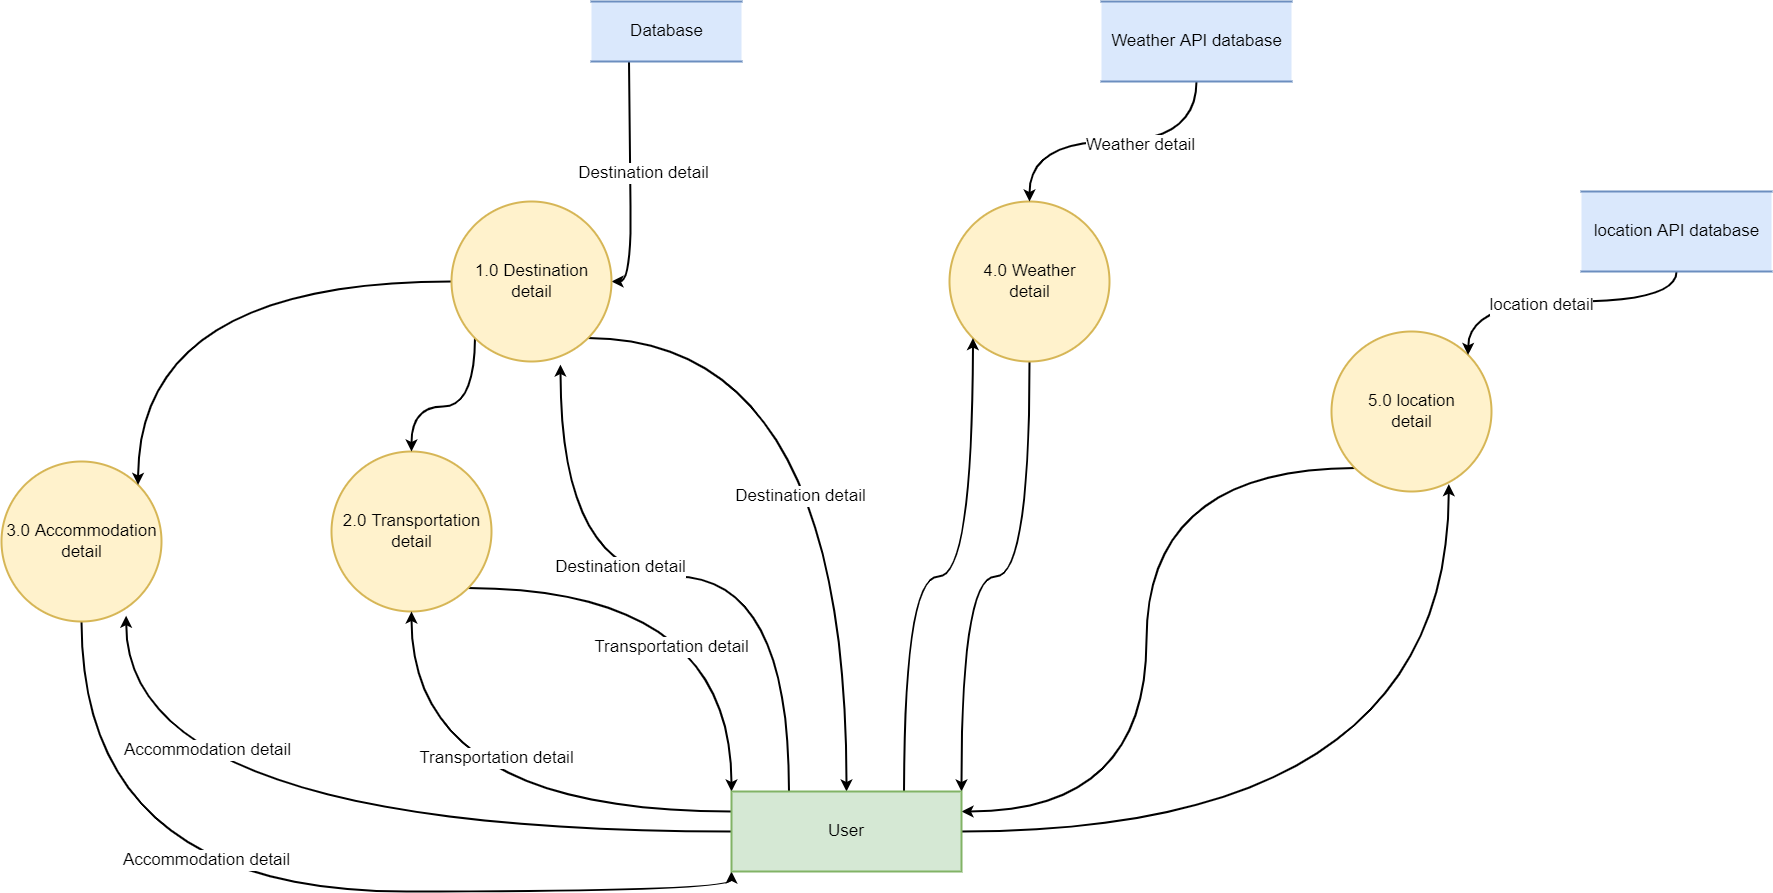

The diagram above was exported from draw.io. Its source (the exported page's mxGraphModel, read from the mxfile embedded in the PNG):
<mxGraphModel dx="9553" dy="5280" grid="1" gridSize="10" guides="1" tooltips="1" connect="1" arrows="1" fold="1" page="1" pageScale="1" pageWidth="827" pageHeight="1169" math="0" shadow="0">
  <root>
    <mxCell id="0" />
    <mxCell id="1" parent="0" />
    <mxCell id="W2Zcf2bPpPJbsbqLBJ3S-38" style="edgeStyle=orthogonalEdgeStyle;curved=1;rounded=0;orthogonalLoop=1;jettySize=auto;html=1;exitX=0.25;exitY=1;exitDx=0;exitDy=0;entryX=1;entryY=0.5;entryDx=0;entryDy=0;fontSize=17;strokeWidth=2;" edge="1" parent="1" source="W2Zcf2bPpPJbsbqLBJ3S-29" target="W2Zcf2bPpPJbsbqLBJ3S-34">
      <mxGeometry relative="1" as="geometry" />
    </mxCell>
    <mxCell id="W2Zcf2bPpPJbsbqLBJ3S-61" value="Destination detail" style="edgeLabel;html=1;align=center;verticalAlign=middle;resizable=0;points=[];fontSize=17;" vertex="1" connectable="0" parent="W2Zcf2bPpPJbsbqLBJ3S-38">
      <mxGeometry x="-0.1292" y="7" relative="1" as="geometry">
        <mxPoint y="-1" as="offset" />
      </mxGeometry>
    </mxCell>
    <mxCell id="W2Zcf2bPpPJbsbqLBJ3S-29" value="Database" style="html=1;dashed=0;whitespace=wrap;shape=partialRectangle;right=0;left=0;fontSize=17;strokeWidth=2;fillColor=#dae8fc;strokeColor=#6c8ebf;" vertex="1" parent="1">
      <mxGeometry x="1550" y="730" width="150" height="60" as="geometry" />
    </mxCell>
    <mxCell id="W2Zcf2bPpPJbsbqLBJ3S-42" style="edgeStyle=orthogonalEdgeStyle;curved=1;rounded=0;orthogonalLoop=1;jettySize=auto;html=1;exitX=0.5;exitY=1;exitDx=0;exitDy=0;entryX=0;entryY=1;entryDx=0;entryDy=0;fontSize=17;strokeWidth=2;" edge="1" parent="1" source="W2Zcf2bPpPJbsbqLBJ3S-30" target="W2Zcf2bPpPJbsbqLBJ3S-35">
      <mxGeometry relative="1" as="geometry" />
    </mxCell>
    <mxCell id="W2Zcf2bPpPJbsbqLBJ3S-59" value="Accommodation detail" style="edgeLabel;html=1;align=center;verticalAlign=middle;resizable=0;points=[];fontSize=17;" vertex="1" connectable="0" parent="W2Zcf2bPpPJbsbqLBJ3S-42">
      <mxGeometry x="-0.1678" y="36" relative="1" as="geometry">
        <mxPoint as="offset" />
      </mxGeometry>
    </mxCell>
    <mxCell id="W2Zcf2bPpPJbsbqLBJ3S-30" value="3.0 Accommodation&lt;br&gt;detail" style="shape=ellipse;html=1;dashed=0;whitespace=wrap;aspect=fixed;perimeter=ellipsePerimeter;strokeWidth=2;fontSize=17;fillColor=#fff2cc;strokeColor=#d6b656;" vertex="1" parent="1">
      <mxGeometry x="960" y="1190" width="160" height="160" as="geometry" />
    </mxCell>
    <mxCell id="W2Zcf2bPpPJbsbqLBJ3S-48" style="edgeStyle=orthogonalEdgeStyle;curved=1;rounded=0;orthogonalLoop=1;jettySize=auto;html=1;exitX=0.5;exitY=1;exitDx=0;exitDy=0;entryX=1;entryY=0;entryDx=0;entryDy=0;fontSize=17;strokeWidth=2;" edge="1" parent="1" source="W2Zcf2bPpPJbsbqLBJ3S-31" target="W2Zcf2bPpPJbsbqLBJ3S-35">
      <mxGeometry relative="1" as="geometry" />
    </mxCell>
    <mxCell id="W2Zcf2bPpPJbsbqLBJ3S-31" value="4.0 Weather&lt;br&gt;detail" style="shape=ellipse;html=1;dashed=0;whitespace=wrap;aspect=fixed;perimeter=ellipsePerimeter;strokeWidth=2;fontSize=17;fillColor=#fff2cc;strokeColor=#d6b656;" vertex="1" parent="1">
      <mxGeometry x="1908" y="930" width="160" height="160" as="geometry" />
    </mxCell>
    <mxCell id="W2Zcf2bPpPJbsbqLBJ3S-51" style="edgeStyle=orthogonalEdgeStyle;curved=1;rounded=0;orthogonalLoop=1;jettySize=auto;html=1;exitX=0;exitY=1;exitDx=0;exitDy=0;entryX=1;entryY=0.25;entryDx=0;entryDy=0;fontSize=17;strokeWidth=2;" edge="1" parent="1" source="W2Zcf2bPpPJbsbqLBJ3S-32" target="W2Zcf2bPpPJbsbqLBJ3S-35">
      <mxGeometry relative="1" as="geometry" />
    </mxCell>
    <mxCell id="W2Zcf2bPpPJbsbqLBJ3S-32" value="5.0 location&lt;br&gt;detail" style="shape=ellipse;html=1;dashed=0;whitespace=wrap;aspect=fixed;perimeter=ellipsePerimeter;strokeWidth=2;fontSize=17;fillColor=#fff2cc;strokeColor=#d6b656;" vertex="1" parent="1">
      <mxGeometry x="2290" y="1060" width="160" height="160" as="geometry" />
    </mxCell>
    <mxCell id="W2Zcf2bPpPJbsbqLBJ3S-44" style="edgeStyle=orthogonalEdgeStyle;curved=1;rounded=0;orthogonalLoop=1;jettySize=auto;html=1;exitX=1;exitY=1;exitDx=0;exitDy=0;entryX=0;entryY=0;entryDx=0;entryDy=0;fontSize=17;strokeWidth=2;" edge="1" parent="1" source="W2Zcf2bPpPJbsbqLBJ3S-33" target="W2Zcf2bPpPJbsbqLBJ3S-35">
      <mxGeometry relative="1" as="geometry" />
    </mxCell>
    <mxCell id="W2Zcf2bPpPJbsbqLBJ3S-58" value="Transportation detail" style="edgeLabel;html=1;align=center;verticalAlign=middle;resizable=0;points=[];fontSize=17;" vertex="1" connectable="0" parent="W2Zcf2bPpPJbsbqLBJ3S-44">
      <mxGeometry x="-0.1473" y="-54" relative="1" as="geometry">
        <mxPoint x="-1" as="offset" />
      </mxGeometry>
    </mxCell>
    <mxCell id="W2Zcf2bPpPJbsbqLBJ3S-33" value="2.0 Transportation&lt;br&gt;detail" style="shape=ellipse;html=1;dashed=0;whitespace=wrap;aspect=fixed;perimeter=ellipsePerimeter;strokeWidth=2;fontSize=17;fillColor=#fff2cc;strokeColor=#d6b656;" vertex="1" parent="1">
      <mxGeometry x="1290" y="1180" width="160" height="160" as="geometry" />
    </mxCell>
    <mxCell id="W2Zcf2bPpPJbsbqLBJ3S-39" style="edgeStyle=orthogonalEdgeStyle;curved=1;rounded=0;orthogonalLoop=1;jettySize=auto;html=1;exitX=1;exitY=1;exitDx=0;exitDy=0;entryX=0.5;entryY=0;entryDx=0;entryDy=0;fontSize=17;strokeWidth=2;" edge="1" parent="1" source="W2Zcf2bPpPJbsbqLBJ3S-34" target="W2Zcf2bPpPJbsbqLBJ3S-35">
      <mxGeometry relative="1" as="geometry" />
    </mxCell>
    <mxCell id="W2Zcf2bPpPJbsbqLBJ3S-56" value="Destination detail" style="edgeLabel;html=1;align=center;verticalAlign=middle;resizable=0;points=[];fontSize=17;" vertex="1" connectable="0" parent="W2Zcf2bPpPJbsbqLBJ3S-39">
      <mxGeometry x="0.1566" y="-51" relative="1" as="geometry">
        <mxPoint y="1" as="offset" />
      </mxGeometry>
    </mxCell>
    <mxCell id="W2Zcf2bPpPJbsbqLBJ3S-40" style="edgeStyle=orthogonalEdgeStyle;curved=1;rounded=0;orthogonalLoop=1;jettySize=auto;html=1;exitX=0;exitY=0.5;exitDx=0;exitDy=0;entryX=1;entryY=0;entryDx=0;entryDy=0;fontSize=17;strokeWidth=2;" edge="1" parent="1" source="W2Zcf2bPpPJbsbqLBJ3S-34" target="W2Zcf2bPpPJbsbqLBJ3S-30">
      <mxGeometry relative="1" as="geometry" />
    </mxCell>
    <mxCell id="W2Zcf2bPpPJbsbqLBJ3S-41" style="edgeStyle=orthogonalEdgeStyle;curved=1;rounded=0;orthogonalLoop=1;jettySize=auto;html=1;exitX=0;exitY=1;exitDx=0;exitDy=0;entryX=0.5;entryY=0;entryDx=0;entryDy=0;fontSize=17;strokeWidth=2;" edge="1" parent="1" source="W2Zcf2bPpPJbsbqLBJ3S-34" target="W2Zcf2bPpPJbsbqLBJ3S-33">
      <mxGeometry relative="1" as="geometry" />
    </mxCell>
    <mxCell id="W2Zcf2bPpPJbsbqLBJ3S-34" value="1.0 Destination&lt;br&gt;detail" style="shape=ellipse;html=1;dashed=0;whitespace=wrap;aspect=fixed;perimeter=ellipsePerimeter;strokeWidth=2;fontSize=17;fillColor=#fff2cc;strokeColor=#d6b656;" vertex="1" parent="1">
      <mxGeometry x="1410" y="930" width="160" height="160" as="geometry" />
    </mxCell>
    <mxCell id="W2Zcf2bPpPJbsbqLBJ3S-36" style="edgeStyle=orthogonalEdgeStyle;rounded=0;orthogonalLoop=1;jettySize=auto;html=1;exitX=0.25;exitY=0;exitDx=0;exitDy=0;entryX=0.681;entryY=1.019;entryDx=0;entryDy=0;entryPerimeter=0;fontSize=17;curved=1;strokeWidth=2;" edge="1" parent="1" source="W2Zcf2bPpPJbsbqLBJ3S-35" target="W2Zcf2bPpPJbsbqLBJ3S-34">
      <mxGeometry relative="1" as="geometry" />
    </mxCell>
    <mxCell id="W2Zcf2bPpPJbsbqLBJ3S-55" value="Destination detail" style="edgeLabel;html=1;align=center;verticalAlign=middle;resizable=0;points=[];fontSize=17;" vertex="1" connectable="0" parent="W2Zcf2bPpPJbsbqLBJ3S-36">
      <mxGeometry x="0.1772" y="-14" relative="1" as="geometry">
        <mxPoint x="1" as="offset" />
      </mxGeometry>
    </mxCell>
    <mxCell id="W2Zcf2bPpPJbsbqLBJ3S-43" style="edgeStyle=orthogonalEdgeStyle;curved=1;rounded=0;orthogonalLoop=1;jettySize=auto;html=1;exitX=0;exitY=0.5;exitDx=0;exitDy=0;entryX=0.779;entryY=0.964;entryDx=0;entryDy=0;entryPerimeter=0;fontSize=17;strokeWidth=2;" edge="1" parent="1" source="W2Zcf2bPpPJbsbqLBJ3S-35" target="W2Zcf2bPpPJbsbqLBJ3S-30">
      <mxGeometry relative="1" as="geometry" />
    </mxCell>
    <mxCell id="W2Zcf2bPpPJbsbqLBJ3S-60" value="Accommodation detail" style="edgeLabel;html=1;align=center;verticalAlign=middle;resizable=0;points=[];fontSize=17;" vertex="1" connectable="0" parent="W2Zcf2bPpPJbsbqLBJ3S-43">
      <mxGeometry x="0.6698" y="-76" relative="1" as="geometry">
        <mxPoint y="-1" as="offset" />
      </mxGeometry>
    </mxCell>
    <mxCell id="W2Zcf2bPpPJbsbqLBJ3S-46" style="edgeStyle=orthogonalEdgeStyle;curved=1;rounded=0;orthogonalLoop=1;jettySize=auto;html=1;exitX=0;exitY=0.25;exitDx=0;exitDy=0;fontSize=17;strokeWidth=2;" edge="1" parent="1" source="W2Zcf2bPpPJbsbqLBJ3S-35" target="W2Zcf2bPpPJbsbqLBJ3S-33">
      <mxGeometry relative="1" as="geometry" />
    </mxCell>
    <mxCell id="W2Zcf2bPpPJbsbqLBJ3S-57" value="Transportation detail" style="edgeLabel;html=1;align=center;verticalAlign=middle;resizable=0;points=[];fontSize=17;" vertex="1" connectable="0" parent="W2Zcf2bPpPJbsbqLBJ3S-46">
      <mxGeometry x="-0.0598" y="-58" relative="1" as="geometry">
        <mxPoint as="offset" />
      </mxGeometry>
    </mxCell>
    <mxCell id="W2Zcf2bPpPJbsbqLBJ3S-47" style="edgeStyle=orthogonalEdgeStyle;curved=1;rounded=0;orthogonalLoop=1;jettySize=auto;html=1;exitX=0.75;exitY=0;exitDx=0;exitDy=0;entryX=0;entryY=1;entryDx=0;entryDy=0;fontSize=17;strokeWidth=2;" edge="1" parent="1" source="W2Zcf2bPpPJbsbqLBJ3S-35" target="W2Zcf2bPpPJbsbqLBJ3S-31">
      <mxGeometry relative="1" as="geometry" />
    </mxCell>
    <mxCell id="W2Zcf2bPpPJbsbqLBJ3S-49" style="edgeStyle=orthogonalEdgeStyle;curved=1;rounded=0;orthogonalLoop=1;jettySize=auto;html=1;exitX=1;exitY=0.5;exitDx=0;exitDy=0;entryX=0.733;entryY=0.954;entryDx=0;entryDy=0;entryPerimeter=0;fontSize=17;strokeWidth=2;" edge="1" parent="1" source="W2Zcf2bPpPJbsbqLBJ3S-35" target="W2Zcf2bPpPJbsbqLBJ3S-32">
      <mxGeometry relative="1" as="geometry" />
    </mxCell>
    <mxCell id="W2Zcf2bPpPJbsbqLBJ3S-35" value="User" style="rounded=0;whiteSpace=wrap;html=1;strokeWidth=2;fontSize=17;fillColor=#d5e8d4;strokeColor=#82b366;" vertex="1" parent="1">
      <mxGeometry x="1690" y="1520" width="230" height="80" as="geometry" />
    </mxCell>
    <mxCell id="W2Zcf2bPpPJbsbqLBJ3S-62" style="edgeStyle=orthogonalEdgeStyle;curved=1;rounded=0;orthogonalLoop=1;jettySize=auto;html=1;exitX=0.5;exitY=1;exitDx=0;exitDy=0;fontSize=17;strokeWidth=2;" edge="1" parent="1" source="W2Zcf2bPpPJbsbqLBJ3S-52" target="W2Zcf2bPpPJbsbqLBJ3S-31">
      <mxGeometry relative="1" as="geometry" />
    </mxCell>
    <mxCell id="W2Zcf2bPpPJbsbqLBJ3S-64" value="Weather detail" style="edgeLabel;html=1;align=center;verticalAlign=middle;resizable=0;points=[];fontSize=17;" vertex="1" connectable="0" parent="W2Zcf2bPpPJbsbqLBJ3S-62">
      <mxGeometry x="-0.1594" y="-1" relative="1" as="geometry">
        <mxPoint x="-1" as="offset" />
      </mxGeometry>
    </mxCell>
    <mxCell id="W2Zcf2bPpPJbsbqLBJ3S-52" value="Weather API database" style="html=1;dashed=0;whitespace=wrap;shape=partialRectangle;right=0;left=0;fontSize=17;strokeWidth=2;fillColor=#dae8fc;strokeColor=#6c8ebf;" vertex="1" parent="1">
      <mxGeometry x="2060" y="730" width="190" height="80" as="geometry" />
    </mxCell>
    <mxCell id="W2Zcf2bPpPJbsbqLBJ3S-63" style="edgeStyle=orthogonalEdgeStyle;curved=1;rounded=0;orthogonalLoop=1;jettySize=auto;html=1;exitX=0.5;exitY=1;exitDx=0;exitDy=0;entryX=1;entryY=0;entryDx=0;entryDy=0;fontSize=17;strokeWidth=2;" edge="1" parent="1" source="W2Zcf2bPpPJbsbqLBJ3S-54" target="W2Zcf2bPpPJbsbqLBJ3S-32">
      <mxGeometry relative="1" as="geometry" />
    </mxCell>
    <mxCell id="W2Zcf2bPpPJbsbqLBJ3S-65" value="location detail" style="edgeLabel;html=1;align=center;verticalAlign=middle;resizable=0;points=[];fontSize=17;" vertex="1" connectable="0" parent="W2Zcf2bPpPJbsbqLBJ3S-63">
      <mxGeometry x="0.1694" y="-1" relative="1" as="geometry">
        <mxPoint as="offset" />
      </mxGeometry>
    </mxCell>
    <mxCell id="W2Zcf2bPpPJbsbqLBJ3S-54" value="location API database" style="html=1;dashed=0;whitespace=wrap;shape=partialRectangle;right=0;left=0;fontSize=17;strokeWidth=2;fillColor=#dae8fc;strokeColor=#6c8ebf;" vertex="1" parent="1">
      <mxGeometry x="2540" y="920" width="190" height="80" as="geometry" />
    </mxCell>
  </root>
</mxGraphModel>